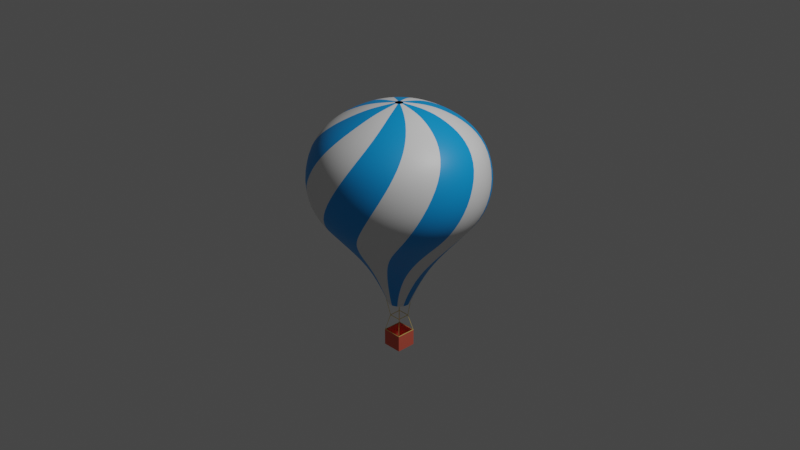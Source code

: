 # Source: hot-air-balloon.blend  (saved by Blender 2.83.20; exported with 4.5.12 LTS)
import bpy
from mathutils import Matrix  # noqa: F401  (used for matrix-valued properties, if any)

bpy.ops.wm.read_factory_settings(use_empty=True)
scene = bpy.context.scene
scene.name = 'Scene'

# ---- collections
col_collection = bpy.data.collections.new('Collection'); scene.collection.children.link(col_collection)
col_hot_air_balloon = bpy.data.collections.new('Hot Air Balloon'); scene.collection.children.link(col_hot_air_balloon)

# ---- materials (node trees are filled in below, after node groups)
mat_material_001 = bpy.data.materials.new('Material.001')
mat_material_001.use_transparent_shadow = False
mat_material_002 = bpy.data.materials.new('Material.002')
mat_material_002.use_transparent_shadow = False
mat_material_004 = bpy.data.materials.new('Material.004')
mat_material_004.use_transparent_shadow = False
mat_material_003 = bpy.data.materials.new('Material.003')
mat_material_003.use_transparent_shadow = False

# ---- material node trees
mat_material_001.use_nodes = True; mat_material_001.node_tree.nodes.clear()
_N = mat_material_001.node_tree.nodes; _L = mat_material_001.node_tree.links
n0 = _N.new('ShaderNodeBsdfPrincipled'); n0.name = 'Principled BSDF'; n0.location = (10, 300)
n0.distribution = 'GGX'
n0.subsurface_method = 'BURLEY'
n0.inputs[0].default_value = (0.0, 0.3137, 0.8, 1.0)
n0.inputs[3].default_value = 1.45
n0.inputs[27].default_value = (0.0, 0.0, 0.0, 1.0)
n0.inputs[28].default_value = 1.0
n1 = _N.new('ShaderNodeOutputMaterial'); n1.name = 'Material Output'; n1.location = (300, 300)
_L.new(n0.outputs[0], n1.inputs[0])
n1.is_active_output = True
mat_material_002.use_nodes = True; mat_material_002.node_tree.nodes.clear()
_N = mat_material_002.node_tree.nodes; _L = mat_material_002.node_tree.links
n0 = _N.new('ShaderNodeBsdfPrincipled'); n0.name = 'Principled BSDF'; n0.location = (10, 300)
n0.distribution = 'GGX'
n0.subsurface_method = 'BURLEY'
n0.inputs[3].default_value = 1.45
n0.inputs[27].default_value = (0.0, 0.0, 0.0, 1.0)
n0.inputs[28].default_value = 1.0
n1 = _N.new('ShaderNodeOutputMaterial'); n1.name = 'Material Output'; n1.location = (300, 300)
_L.new(n0.outputs[0], n1.inputs[0])
n1.is_active_output = True
mat_material_004.use_nodes = True; mat_material_004.node_tree.nodes.clear()
_N = mat_material_004.node_tree.nodes; _L = mat_material_004.node_tree.links
n0 = _N.new('ShaderNodeBsdfPrincipled'); n0.name = 'Principled BSDF'; n0.location = (10, 300)
n0.distribution = 'GGX'
n0.subsurface_method = 'BURLEY'
n0.inputs[0].default_value = (0.8, 0.1337, 0.08361, 1.0)
n0.inputs[2].default_value = 0.8209
n0.inputs[3].default_value = 1.45
n0.inputs[27].default_value = (0.0, 0.0, 0.0, 1.0)
n0.inputs[28].default_value = 1.0
n1 = _N.new('ShaderNodeOutputMaterial'); n1.name = 'Material Output'; n1.location = (300, 300)
_L.new(n0.outputs[0], n1.inputs[0])
n1.is_active_output = True
mat_material_003.use_nodes = True; mat_material_003.node_tree.nodes.clear()
_N = mat_material_003.node_tree.nodes; _L = mat_material_003.node_tree.links
n0 = _N.new('ShaderNodeBsdfPrincipled'); n0.name = 'Principled BSDF'; n0.location = (10, 300)
n0.distribution = 'GGX'
n0.subsurface_method = 'BURLEY'
n0.inputs[0].default_value = (0.855, 0.666, 0.192, 1.0)
n0.inputs[2].default_value = 1.0
n0.inputs[3].default_value = 1.45
n0.inputs[27].default_value = (0.0, 0.0, 0.0, 1.0)
n0.inputs[28].default_value = 1.0
n1 = _N.new('ShaderNodeOutputMaterial'); n1.name = 'Material Output'; n1.location = (300, 300)
_L.new(n0.outputs[0], n1.inputs[0])
n1.is_active_output = True

# ---- world
world_world = bpy.data.worlds.new('World'); scene.world = world_world
world_world.use_nodes = True; world_world.node_tree.nodes.clear()
_N = world_world.node_tree.nodes; _L = world_world.node_tree.links
n0 = _N.new('ShaderNodeOutputWorld'); n0.name = 'World Output'; n0.location = (300, 300)
n1 = _N.new('ShaderNodeBackground'); n1.name = 'Background'; n1.location = (10, 300)
n1.inputs[0].default_value = (0.05088, 0.05088, 0.05088, 1.0)
_L.new(n1.outputs[0], n0.inputs[0])
n0.is_active_output = True
world_world.color = (0.05088, 0.05088, 0.05088)
world_world.use_sun_shadow = False
world_world.sun_shadow_jitter_overblur = 0.0

# ---- cameras
cam_camera = bpy.data.cameras.new('Camera')
cam_camera.clip_end = 100.0
cam_camera.ortho_scale = 7.314

# ---- lights
light_light = bpy.data.lights.new('Light', 'POINT')
light_light.transmission_factor = 0.0
light_light.energy = 1000.0
light_light.shadow_soft_size = 0.1
light_light.shadow_maximum_resolution = 0.006
light_light.use_absolute_resolution = True

# ---- meshes
me_cylinder = bpy.data.meshes.new('Cylinder')
me_cylinder.from_pydata([(0.0, 1.0, -1.139), (-3.115e-10, 0.965, 1.065), (0.5, 0.866, -1.139), (0.4825, 0.8358, 1.065), (0.866, 0.5, -1.139), (0.8358, 0.4825, 1.065), (1.0, -4.371e-08, -1.139), (0.965, -4.969e-08, 1.065), (0.866, -0.5, -1.139), (0.8358, -0.4825, 1.065), (0.5, -0.866, -1.139), (0.4825, -0.8358, 1.065), (1.51e-07, -1.0, -1.139), (1.412e-07, -0.965, 1.065), (-0.5, -0.866, -1.139), (-0.4825, -0.8358, 1.065), (-0.866, -0.5, -1.139), (-0.8358, -0.4825, 1.065), (-1.0, -4.649e-07, -1.139), (-0.965, -4.445e-07, 1.065), (-0.866, 0.5, -1.139), (-0.8358, 0.4825, 1.065), (-0.5, 0.866, -1.139), (-0.4825, 0.8358, 1.065), (0.0, 1.333, -0.8038), (0.0, 1.656, -0.4693), (0.0, 1.786, 0.0), (0.0, 1.656, 0.5302), (0.0, 1.333, 0.8646), (0.6665, 1.154, 0.8646), (0.8281, 1.434, 0.5302), (0.8928, 1.546, 0.0), (0.8282, 1.434, -0.4693), (0.6665, 1.154, -0.8038), (1.154, 0.6665, 0.8646), (1.434, 0.8281, 0.5302), (1.546, 0.8928, 0.0), (1.434, 0.8281, -0.4693), (1.154, 0.6665, -0.8038), (1.333, -4.371e-08, 0.8646), (1.656, -4.371e-08, 0.5302), (1.786, -4.371e-08, 0.0), (1.656, -4.371e-08, -0.4693), (1.333, -4.371e-08, -0.8038), (1.154, -0.6665, 0.8646), (1.434, -0.8281, 0.5302), (1.546, -0.8928, 0.0), (1.434, -0.8282, -0.4693), (1.154, -0.6665, -0.8038), (0.6665, -1.154, 0.8646), (0.8281, -1.434, 0.5302), (0.8928, -1.546, 0.0), (0.8282, -1.434, -0.4693), (0.6665, -1.154, -0.8038), (1.51e-07, -1.333, 0.8646), (1.51e-07, -1.656, 0.5302), (1.51e-07, -1.786, 0.0), (1.51e-07, -1.656, -0.4693), (1.51e-07, -1.333, -0.8038), (-0.6665, -1.154, 0.8646), (-0.8281, -1.434, 0.5302), (-0.8928, -1.546, 0.0), (-0.8281, -1.434, -0.4693), (-0.6665, -1.154, -0.8038), (-1.154, -0.6665, 0.8646), (-1.434, -0.8281, 0.5302), (-1.546, -0.8928, 0.0), (-1.434, -0.8282, -0.4693), (-1.154, -0.6665, -0.8038), (-1.333, -4.649e-07, 0.8646), (-1.656, -4.649e-07, 0.5302), (-1.786, -4.649e-07, 0.0), (-1.656, -4.649e-07, -0.4693), (-1.333, -4.649e-07, -0.8038), (-1.154, 0.6665, 0.8646), (-1.434, 0.8281, 0.5302), (-1.546, 0.8928, 0.0), (-1.434, 0.8281, -0.4693), (-1.154, 0.6665, -0.8038), (-0.6665, 1.154, 0.8646), (-0.8282, 1.434, 0.5302), (-0.8928, 1.546, 0.0), (-0.8282, 1.434, -0.4693), (-0.6665, 1.154, -0.8038), (0.03876, 0.06714, 1.295), (-1.78e-08, 0.07753, 1.295), (0.06714, 0.03876, 1.295), (0.07753, -1.393e-07, 1.295), (0.06714, -0.03876, 1.295), (0.03876, -0.06714, 1.295), (-6.091e-09, -0.07753, 1.295), (-0.03876, -0.06714, 1.295), (-0.06714, -0.03876, 1.295), (-0.07753, -1.72e-07, 1.295), (-0.06714, 0.03876, 1.295), (-0.03876, 0.06714, 1.295), (-0.504, 0.291, -1.614), (-0.582, -3.287e-07, -1.614), (-0.504, -0.291, -1.614), (-0.291, -0.504, -1.614), (7.802e-08, -0.582, -1.614), (0.291, -0.504, -1.614), (0.504, -0.291, -1.614), (0.582, -8.358e-08, -1.614), (0.504, 0.291, -1.614), (0.291, 0.504, -1.614), (-9.85e-09, 0.582, -1.614), (-0.291, 0.504, -1.614), (-0.1582, 0.274, -2.115), (1.843e-10, 0.3164, -2.115), (-0.274, 0.1582, -2.115), (-0.3164, -2.422e-07, -2.115), (-0.274, -0.1582, -2.115), (-0.1582, -0.274, -2.115), (4.796e-08, -0.3164, -2.115), (0.1582, -0.274, -2.115), (0.274, -0.1582, -2.115), (0.3164, -1.089e-07, -2.115), (0.274, 0.1582, -2.115), (0.1582, 0.274, -2.115), (0.1956, -0.1129, -2.319), (0.1129, -0.1956, -2.319), (2.756e-08, -0.2259, -2.319), (-0.1129, -0.1956, -2.319), (-0.1956, -0.1129, -2.319), (-0.2259, -2.167e-07, -2.319), (-0.1956, 0.1129, -2.319), (-0.1129, 0.1956, -2.319), (-6.539e-09, 0.2259, -2.319), (0.2259, -1.215e-07, -2.319), (0.1956, 0.1129, -2.319), (0.1129, 0.1956, -2.319), (0.2886, 0.4998, 1.216), (0.4998, 0.2886, 1.216), (-0.5771, -3.282e-07, 1.216), (-0.4998, 0.2886, 1.216), (-0.4998, -0.2886, 1.216), (-0.2886, -0.4998, 1.216), (8.232e-08, -0.5771, 1.216), (0.2886, -0.4998, 1.216), (0.4998, -0.2886, 1.216), (0.5771, -8.51e-08, 1.216), (-0.2886, 0.4998, 1.216), (-4.822e-09, 0.5771, 1.216), (0.1031, 0.1785, 1.277), (-0.2061, -2.121e-07, 1.277), (-0.1785, -0.1031, 1.277), (-0.1031, -0.1785, 1.277), (1.674e-08, -0.2061, 1.277), (0.1031, -0.1785, 1.277), (0.1785, -0.1031, 1.277), (0.2061, -1.253e-07, 1.277), (-0.1031, 0.1785, 1.277), (0.1785, 0.1031, 1.277), (-0.1785, 0.1031, 1.277), (-1.438e-08, 0.2061, 1.277)], [], [(28, 1, 3, 29), (29, 3, 5, 34), (34, 5, 7, 39), (39, 7, 9, 44), (44, 9, 11, 49), (49, 11, 13, 54), (54, 13, 15, 59), (59, 15, 17, 64), (64, 17, 19, 69), (69, 19, 21, 74), (153, 144, 84, 86), (74, 21, 23, 79), (79, 23, 1, 28), (14, 16, 98, 99), (22, 83, 24, 0), (83, 82, 25, 24), (82, 81, 26, 25), (81, 80, 27, 26), (80, 79, 28, 27), (20, 78, 83, 22), (78, 77, 82, 83), (77, 76, 81, 82), (76, 75, 80, 81), (75, 74, 79, 80), (18, 73, 78, 20), (73, 72, 77, 78), (72, 71, 76, 77), (71, 70, 75, 76), (70, 69, 74, 75), (16, 68, 73, 18), (68, 67, 72, 73), (67, 66, 71, 72), (66, 65, 70, 71), (65, 64, 69, 70), (14, 63, 68, 16), (63, 62, 67, 68), (62, 61, 66, 67), (61, 60, 65, 66), (60, 59, 64, 65), (12, 58, 63, 14), (58, 57, 62, 63), (57, 56, 61, 62), (56, 55, 60, 61), (55, 54, 59, 60), (10, 53, 58, 12), (53, 52, 57, 58), (52, 51, 56, 57), (51, 50, 55, 56), (50, 49, 54, 55), (8, 48, 53, 10), (48, 47, 52, 53), (47, 46, 51, 52), (46, 45, 50, 51), (45, 44, 49, 50), (6, 43, 48, 8), (43, 42, 47, 48), (42, 41, 46, 47), (41, 40, 45, 46), (40, 39, 44, 45), (4, 38, 43, 6), (38, 37, 42, 43), (37, 36, 41, 42), (36, 35, 40, 41), (35, 34, 39, 40), (2, 33, 38, 4), (33, 32, 37, 38), (32, 31, 36, 37), (31, 30, 35, 36), (30, 29, 34, 35), (0, 24, 33, 2), (24, 25, 32, 33), (25, 26, 31, 32), (26, 27, 30, 31), (27, 28, 29, 30), (154, 145, 93, 94), (145, 146, 92, 93), (146, 147, 91, 92), (147, 148, 90, 91), (148, 149, 89, 90), (149, 150, 88, 89), (150, 151, 87, 88), (155, 152, 95, 85), (144, 155, 85, 84), (151, 153, 86, 87), (152, 154, 94, 95), (2, 4, 104, 105), (20, 22, 107, 96), (4, 6, 103, 104), (0, 2, 105, 106), (22, 0, 106, 107), (6, 8, 102, 103), (8, 10, 101, 102), (10, 12, 100, 101), (12, 14, 99, 100), (103, 102, 116, 117), (18, 20, 96, 97), (16, 18, 97, 98), (119, 118, 130, 131), (100, 99, 113, 114), (97, 96, 110, 111), (104, 103, 117, 118), (107, 106, 109, 108), (101, 100, 114, 115), (98, 97, 111, 112), (105, 104, 118, 119), (102, 101, 115, 116), (99, 98, 112, 113), (106, 105, 119, 109), (96, 107, 108, 110), (114, 113, 123, 122), (110, 108, 127, 126), (109, 119, 131, 128), (113, 112, 124, 123), (117, 116, 120, 129), (116, 115, 121, 120), (108, 109, 128, 127), (112, 111, 125, 124), (118, 117, 129, 130), (115, 114, 122, 121), (111, 110, 126, 125), (23, 21, 135, 142), (7, 5, 133, 141), (3, 1, 143, 132), (1, 23, 142, 143), (9, 7, 141, 140), (11, 9, 140, 139), (13, 11, 139, 138), (15, 13, 138, 137), (17, 15, 137, 136), (19, 17, 136, 134), (21, 19, 134, 135), (5, 3, 132, 133), (142, 135, 154, 152), (141, 133, 153, 151), (132, 143, 155, 144), (143, 142, 152, 155), (140, 141, 151, 150), (139, 140, 150, 149), (138, 139, 149, 148), (137, 138, 148, 147), (136, 137, 147, 146), (134, 136, 146, 145), (135, 134, 145, 154), (133, 132, 144, 153)])
me_cylinder.polygons.foreach_set('use_smooth', [True] * 144)
me_cylinder.polygons.foreach_set('material_index', [1, 0, 1, 0, 1, 0, 1, 0, 1, 0, 0, 1, 0, 0, 0, 0, 0, 0, 0, 1, 1, 1, 1, 1, 0, 0, 0, 0, 0, 1, 1, 1, 1, 1, 0, 0, 0, 0, 0, 1, 1, 1, 1, 1, 0, 0, 0, 0, 0, 1, 1, 1, 1, 1, 0, 0, 0, 0, 0, 1, 1, 1, 1, 1, 0, 0, 0, 0, 0, 1, 1, 1, 1, 1, 0, 1, 0, 1, 0, 1, 0, 0, 1, 1, 1, 0, 1, 1, 1, 0, 0, 1, 0, 1, 0, 0, 1, 0, 1, 0, 1, 0, 0, 1, 0, 1, 0, 1, 1, 1, 1, 1, 0, 0, 1, 0, 1, 1, 0, 0, 1, 1, 1, 0, 0, 1, 0, 1, 0, 1, 0, 0, 1, 1, 1, 0, 0, 1, 0, 1, 0, 1, 0, 0])
_uv = me_cylinder.uv_layers.new(name='UVMap')
_uv.uv.foreach_set('vector', [1.0, 0.9167, 1.0, 0.9931, 0.9167, 0.9931, 0.9167, 0.9167, 0.9167, 0.9167, 0.9167, 0.9931, 0.8333, 0.9931, 0.8333, 0.9167, 0.8333, 0.9167, 0.8333, 0.9931, 0.75, 0.9931, 0.75, 0.9167, 0.75, 0.9167, 0.75, 0.9931, 0.6667, 0.9931, 0.6667, 0.9167, 0.6667, 0.9167, 0.6667, 0.9931, 0.5833, 0.9931, 0.5833, 0.9167, 0.5833, 0.9167, 0.5833, 0.9931, 0.5, 0.9931, 0.5, 0.9167, 0.5, 0.9167, 0.5, 0.9931, 0.4167, 0.9931, 0.4167, 0.9167, 0.4167, 0.9167, 0.4167, 0.9931, 0.3333, 0.9931, 0.3333, 0.9167, 0.3333, 0.9167, 0.3333, 0.9931, 0.25, 0.9931, 0.25, 0.9167, 0.25, 0.9167, 0.25, 0.9931, 0.1667, 0.9931, 0.1667, 0.9167, 0.8039, 1.0, 0.8872, 1.0, 0.8796, 1.0, 0.7963, 1.0, 0.1667, 0.9167, 0.1667, 0.9931, 0.08333, 0.9931, 0.08333, 0.9167, 0.08333, 0.9167, 0.08333, 0.9931, 7.451e-08, 0.9931, 7.451e-08, 0.9167, 0.4167, 0.5, 0.3333, 0.5, 0.3333, 0.5, 0.4167, 0.5, 0.08333, 0.5, 0.08333, 0.5833, 7.451e-08, 0.5833, 7.451e-08, 0.5, 0.08333, 0.5833, 0.08333, 0.6667, 7.451e-08, 0.6667, 7.451e-08, 0.5833, 0.08333, 0.6667, 0.08333, 0.75, 7.451e-08, 0.75, 7.451e-08, 0.6667, 0.08333, 0.75, 0.08333, 0.8333, 7.451e-08, 0.8333, 7.451e-08, 0.75, 0.08333, 0.8333, 0.08333, 0.9167, 7.451e-08, 0.9167, 7.451e-08, 0.8333, 0.1667, 0.5, 0.1667, 0.5833, 0.08333, 0.5833, 0.08333, 0.5, 0.1667, 0.5833, 0.1667, 0.6667, 0.08333, 0.6667, 0.08333, 0.5833, 0.1667, 0.6667, 0.1667, 0.75, 0.08333, 0.75, 0.08333, 0.6667, 0.1667, 0.75, 0.1667, 0.8333, 0.08333, 0.8333, 0.08333, 0.75, 0.1667, 0.8333, 0.1667, 0.9167, 0.08333, 0.9167, 0.08333, 0.8333, 0.25, 0.5, 0.25, 0.5833, 0.1667, 0.5833, 0.1667, 0.5, 0.25, 0.5833, 0.25, 0.6667, 0.1667, 0.6667, 0.1667, 0.5833, 0.25, 0.6667, 0.25, 0.75, 0.1667, 0.75, 0.1667, 0.6667, 0.25, 0.75, 0.25, 0.8333, 0.1667, 0.8333, 0.1667, 0.75, 0.25, 0.8333, 0.25, 0.9167, 0.1667, 0.9167, 0.1667, 0.8333, 0.3333, 0.5, 0.3333, 0.5833, 0.25, 0.5833, 0.25, 0.5, 0.3333, 0.5833, 0.3333, 0.6667, 0.25, 0.6667, 0.25, 0.5833, 0.3333, 0.6667, 0.3333, 0.75, 0.25, 0.75, 0.25, 0.6667, 0.3333, 0.75, 0.3333, 0.8333, 0.25, 0.8333, 0.25, 0.75, 0.3333, 0.8333, 0.3333, 0.9167, 0.25, 0.9167, 0.25, 0.8333, 0.4167, 0.5, 0.4167, 0.5833, 0.3333, 0.5833, 0.3333, 0.5, 0.4167, 0.5833, 0.4167, 0.6667, 0.3333, 0.6667, 0.3333, 0.5833, 0.4167, 0.6667, 0.4167, 0.75, 0.3333, 0.75, 0.3333, 0.6667, 0.4167, 0.75, 0.4167, 0.8333, 0.3333, 0.8333, 0.3333, 0.75, 0.4167, 0.8333, 0.4167, 0.9167, 0.3333, 0.9167, 0.3333, 0.8333, 0.5, 0.5, 0.5, 0.5833, 0.4167, 0.5833, 0.4167, 0.5, 0.5, 0.5833, 0.5, 0.6667, 0.4167, 0.6667, 0.4167, 0.5833, 0.5, 0.6667, 0.5, 0.75, 0.4167, 0.75, 0.4167, 0.6667, 0.5, 0.75, 0.5, 0.8333, 0.4167, 0.8333, 0.4167, 0.75, 0.5, 0.8333, 0.5, 0.9167, 0.4167, 0.9167, 0.4167, 0.8333, 0.5833, 0.5, 0.5833, 0.5833, 0.5, 0.5833, 0.5, 0.5, 0.5833, 0.5833, 0.5833, 0.6667, 0.5, 0.6667, 0.5, 0.5833, 0.5833, 0.6667, 0.5833, 0.75, 0.5, 0.75, 0.5, 0.6667, 0.5833, 0.75, 0.5833, 0.8333, 0.5, 0.8333, 0.5, 0.75, 0.5833, 0.8333, 0.5833, 0.9167, 0.5, 0.9167, 0.5, 0.8333, 0.6667, 0.5, 0.6667, 0.5833, 0.5833, 0.5833, 0.5833, 0.5, 0.6667, 0.5833, 0.6667, 0.6667, 0.5833, 0.6667, 0.5833, 0.5833, 0.6667, 0.6667, 0.6667, 0.75, 0.5833, 0.75, 0.5833, 0.6667, 0.6667, 0.75, 0.6667, 0.8333, 0.5833, 0.8333, 0.5833, 0.75, 0.6667, 0.8333, 0.6667, 0.9167, 0.5833, 0.9167, 0.5833, 0.8333, 0.75, 0.5, 0.75, 0.5833, 0.6667, 0.5833, 0.6667, 0.5, 0.75, 0.5833, 0.75, 0.6667, 0.6667, 0.6667, 0.6667, 0.5833, 0.75, 0.6667, 0.75, 0.75, 0.6667, 0.75, 0.6667, 0.6667, 0.75, 0.75, 0.75, 0.8333, 0.6667, 0.8333, 0.6667, 0.75, 0.75, 0.8333, 0.75, 0.9167, 0.6667, 0.9167, 0.6667, 0.8333, 0.8333, 0.5, 0.8333, 0.5833, 0.75, 0.5833, 0.75, 0.5, 0.8333, 0.5833, 0.8333, 0.6667, 0.75, 0.6667, 0.75, 0.5833, 0.8333, 0.6667, 0.8333, 0.75, 0.75, 0.75, 0.75, 0.6667, 0.8333, 0.75, 0.8333, 0.8333, 0.75, 0.8333, 0.75, 0.75, 0.8333, 0.8333, 0.8333, 0.9167, 0.75, 0.9167, 0.75, 0.8333, 0.9167, 0.5, 0.9167, 0.5833, 0.8333, 0.5833, 0.8333, 0.5, 0.9167, 0.5833, 0.9167, 0.6667, 0.8333, 0.6667, 0.8333, 0.5833, 0.9167, 0.6667, 0.9167, 0.75, 0.8333, 0.75, 0.8333, 0.6667, 0.9167, 0.75, 0.9167, 0.8333, 0.8333, 0.8333, 0.8333, 0.75, 0.9167, 0.8333, 0.9167, 0.9167, 0.8333, 0.9167, 0.8333, 0.8333, 1.0, 0.5, 1.0, 0.5833, 0.9167, 0.5833, 0.9167, 0.5, 1.0, 0.5833, 1.0, 0.6667, 0.9167, 0.6667, 0.9167, 0.5833, 1.0, 0.6667, 1.0, 0.75, 0.9167, 0.75, 0.9167, 0.6667, 1.0, 0.75, 1.0, 0.8333, 0.9167, 0.8333, 0.9167, 0.75, 1.0, 0.8333, 1.0, 0.9167, 0.9167, 0.9167, 0.9167, 0.8333, 0.1372, 1.0, 0.2205, 1.0, 0.2129, 1.0, 0.1296, 1.0, 0.2205, 1.0, 0.3039, 1.0, 0.2963, 1.0, 0.2129, 1.0, 0.3039, 1.0, 0.3872, 1.0, 0.3796, 1.0, 0.2963, 1.0, 0.3872, 1.0, 0.4705, 1.0, 0.4629, 1.0, 0.3796, 1.0, 0.4705, 1.0, 0.5539, 1.0, 0.5463, 1.0, 0.4629, 1.0, 0.5539, 1.0, 0.6372, 1.0, 0.6296, 1.0, 0.5463, 1.0, 0.6372, 1.0, 0.7205, 1.0, 0.7129, 1.0, 0.6296, 1.0, 7.451e-08, 1.0, 0.05387, 1.0, 0.04625, 1.0, 7.451e-08, 1.0, 0.8872, 1.0, 0.9411, 1.0, 0.9258, 1.0, 0.8796, 1.0, 0.7205, 1.0, 0.8039, 1.0, 0.7963, 1.0, 0.7129, 1.0, 0.05387, 1.0, 0.1372, 1.0, 0.1296, 1.0, 0.04625, 1.0, 0.9167, 0.5, 0.8333, 0.5, 0.8333, 0.5, 0.9167, 0.5, 0.1667, 0.5, 0.08333, 0.5, 0.08333, 0.5, 0.1667, 0.5, 0.8333, 0.5, 0.75, 0.5, 0.75, 0.5, 0.8333, 0.5, 1.0, 0.5, 0.9167, 0.5, 0.9167, 0.5, 1.0, 0.5, 0.08333, 0.5, 7.451e-08, 0.5, 7.451e-08, 0.5, 0.08333, 0.5, 0.75, 0.5, 0.6667, 0.5, 0.6667, 0.5, 0.75, 0.5, 0.6667, 0.5, 0.5833, 0.5, 0.5833, 0.5, 0.6667, 0.5, 0.5833, 0.5, 0.5, 0.5, 0.5, 0.5, 0.5833, 0.5, 0.5, 0.5, 0.4167, 0.5, 0.4167, 0.5, 0.5, 0.5, 0.75, 0.5, 0.6667, 0.5, 0.6667, 0.5, 0.75, 0.5, 0.25, 0.5, 0.1667, 0.5, 0.1667, 0.5, 0.25, 0.5, 0.3333, 0.5, 0.25, 0.5, 0.25, 0.5, 0.3333, 0.5, 0.9167, 0.5, 0.8333, 0.5, 0.8333, 0.5, 0.9167, 0.5, 0.5, 0.5, 0.4167, 0.5, 0.4167, 0.5, 0.5, 0.5, 0.25, 0.5, 0.1667, 0.5, 0.1667, 0.5, 0.25, 0.5, 0.8333, 0.5, 0.75, 0.5, 0.75, 0.5, 0.8333, 0.5, 0.08333, 0.5, 7.451e-08, 0.5, 7.451e-08, 0.5, 0.08333, 0.5, 0.5833, 0.5, 0.5, 0.5, 0.5, 0.5, 0.5833, 0.5, 0.3333, 0.5, 0.25, 0.5, 0.25, 0.5, 0.3333, 0.5, 0.9167, 0.5, 0.8333, 0.5, 0.8333, 0.5, 0.9167, 0.5, 0.6667, 0.5, 0.5833, 0.5, 0.5833, 0.5, 0.6667, 0.5, 0.4167, 0.5, 0.3333, 0.5, 0.3333, 0.5, 0.4167, 0.5, 1.0, 0.5, 0.9167, 0.5, 0.9167, 0.5, 1.0, 0.5, 0.1667, 0.5, 0.08333, 0.5, 0.08333, 0.5, 0.1667, 0.5, 0.5, 0.5, 0.4167, 0.5, 0.4167, 0.5, 0.5, 0.5, 0.1667, 0.5, 0.08333, 0.5, 0.08333, 0.5, 0.1667, 0.5, 1.0, 0.5, 0.9167, 0.5, 0.9167, 0.5, 1.0, 0.5, 0.4167, 0.5, 0.3333, 0.5, 0.3333, 0.5, 0.4167, 0.5, 0.75, 0.5, 0.6667, 0.5, 0.6667, 0.5, 0.75, 0.5, 0.6667, 0.5, 0.5833, 0.5, 0.5833, 0.5, 0.6667, 0.5, 0.08333, 0.5, 7.451e-08, 0.5, 7.451e-08, 0.5, 0.08333, 0.5, 0.3333, 0.5, 0.25, 0.5, 0.25, 0.5, 0.3333, 0.5, 0.8333, 0.5, 0.75, 0.5, 0.75, 0.5, 0.8333, 0.5, 0.5833, 0.5, 0.5, 0.5, 0.5, 0.5, 0.5833, 0.5, 0.25, 0.5, 0.1667, 0.5, 0.1667, 0.5, 0.25, 0.5, 0.08333, 0.9931, 0.1667, 0.9931, 0.1594, 1.0, 0.07605, 1.0, 0.75, 0.9931, 0.8333, 0.9931, 0.8261, 1.0, 0.7427, 1.0, 0.9167, 0.9931, 1.0, 0.9931, 0.9854, 1.0, 0.9094, 1.0, 7.451e-08, 0.9931, 0.08333, 0.9931, 0.07605, 1.0, 7.451e-08, 1.0, 0.6667, 0.9931, 0.75, 0.9931, 0.7427, 1.0, 0.6594, 1.0, 0.5833, 0.9931, 0.6667, 0.9931, 0.6594, 1.0, 0.5761, 1.0, 0.5, 0.9931, 0.5833, 0.9931, 0.5761, 1.0, 0.4927, 1.0, 0.4167, 0.9931, 0.5, 0.9931, 0.4927, 1.0, 0.4094, 1.0, 0.3333, 0.9931, 0.4167, 0.9931, 0.4094, 1.0, 0.3261, 1.0, 0.25, 0.9931, 0.3333, 0.9931, 0.3261, 1.0, 0.2427, 1.0, 0.1667, 0.9931, 0.25, 0.9931, 0.2427, 1.0, 0.1594, 1.0, 0.8333, 0.9931, 0.9167, 0.9931, 0.9094, 1.0, 0.8261, 1.0, 0.07605, 1.0, 0.1594, 1.0, 0.1372, 1.0, 0.05387, 1.0, 0.7427, 1.0, 0.8261, 1.0, 0.8039, 1.0, 0.7205, 1.0, 0.9094, 1.0, 0.9854, 1.0, 0.9411, 1.0, 0.8872, 1.0, 7.451e-08, 1.0, 0.07605, 1.0, 0.05387, 1.0, 7.451e-08, 1.0, 0.6594, 1.0, 0.7427, 1.0, 0.7205, 1.0, 0.6372, 1.0, 0.5761, 1.0, 0.6594, 1.0, 0.6372, 1.0, 0.5539, 1.0, 0.4927, 1.0, 0.5761, 1.0, 0.5539, 1.0, 0.4705, 1.0, 0.4094, 1.0, 0.4927, 1.0, 0.4705, 1.0, 0.3872, 1.0, 0.3261, 1.0, 0.4094, 1.0, 0.3872, 1.0, 0.3039, 1.0, 0.2427, 1.0, 0.3261, 1.0, 0.3039, 1.0, 0.2205, 1.0, 0.1594, 1.0, 0.2427, 1.0, 0.2205, 1.0, 0.1372, 1.0, 0.8261, 1.0, 0.9094, 1.0, 0.8872, 1.0, 0.8039, 1.0])
me_cylinder.materials.append(mat_material_001)
me_cylinder.materials.append(mat_material_002)
me_cylinder.use_remesh_fix_poles = True
me_cylinder.use_remesh_preserve_attributes = False
me_cylinder.use_mirror_vertex_groups = False
me_cylinder.update()
me_cube_001 = bpy.data.meshes.new('Cube.001')
me_cube_001.from_pydata([(-1.0, -1.0, -0.6666), (-1.0, 1.0, -0.6666), (1.0, -1.0, -0.6666), (1.0, 1.0, -0.6666), (-1.0, -1.0, 1.0), (-1.0, 1.0, 1.0), (1.0, 1.0, 1.0), (1.0, -1.0, 1.0)], [], [(0, 4, 5, 1), (1, 5, 6, 3), (3, 6, 7, 2), (2, 7, 4, 0), (1, 3, 2, 0)])
_uv = me_cube_001.uv_layers.new(name='UVMap')
_uv.uv.foreach_set('vector', [0.375, 0.0, 0.625, 0.0, 0.625, 0.25, 0.375, 0.25, 0.375, 0.25, 0.625, 0.25, 0.625, 0.5, 0.375, 0.5, 0.375, 0.5, 0.625, 0.5, 0.625, 0.75, 0.375, 0.75, 0.375, 0.75, 0.625, 0.75, 0.625, 1.0, 0.375, 1.0, 0.125, 0.5, 0.375, 0.5, 0.375, 0.75, 0.125, 0.75])
me_cube_001.materials.append(mat_material_004)
me_cube_001.use_remesh_fix_poles = True
me_cube_001.use_remesh_preserve_attributes = False
me_cube_001.use_mirror_vertex_groups = False
me_cube_001.update()
me_cube_002 = bpy.data.meshes.new('Cube.002')
me_cube_002.from_pydata([(-1.0, -1.0, -1.0), (-0.8233, -0.9777, 1.078), (-1.0, 1.0, -1.0), (-0.8233, 0.9777, 1.078), (1.0, -1.0, -1.0), (0.8233, -0.8233, 1.078), (1.0, 1.0, -1.0), (0.8233, 0.8233, 1.078), (-0.6102, -0.6102, 0.0), (-0.6102, 0.6102, 0.0), (0.6102, 0.6102, 0.0), (0.6102, -0.6102, 0.0)], [], [(8, 1, 3, 9), (9, 3, 7, 10), (10, 7, 5, 11), (11, 5, 1, 8), (2, 6, 4, 0), (7, 3, 1, 5), (4, 11, 8, 0), (6, 10, 11, 4), (2, 9, 10, 6), (0, 8, 9, 2)])
_uv = me_cube_002.uv_layers.new(name='UVMap')
_uv.uv.foreach_set('vector', [0.5, 0.0, 0.625, 0.0, 0.625, 0.25, 0.5, 0.25, 0.5, 0.25, 0.625, 0.25, 0.625, 0.5, 0.5, 0.5, 0.5, 0.5, 0.625, 0.5, 0.625, 0.75, 0.5, 0.75, 0.5, 0.75, 0.625, 0.75, 0.625, 1.0, 0.5, 1.0, 0.125, 0.5, 0.375, 0.5, 0.375, 0.75, 0.125, 0.75, 0.625, 0.5, 0.875, 0.5, 0.875, 0.75, 0.625, 0.75, 0.375, 0.75, 0.5, 0.75, 0.5, 1.0, 0.375, 1.0, 0.375, 0.5, 0.5, 0.5, 0.5, 0.75, 0.375, 0.75, 0.375, 0.25, 0.5, 0.25, 0.5, 0.5, 0.375, 0.5, 0.375, 0.0, 0.5, 0.0, 0.5, 0.25, 0.375, 0.25])
me_cube_002.materials.append(mat_material_003)
me_cube_002.use_remesh_fix_poles = True
me_cube_002.use_remesh_preserve_attributes = False
me_cube_002.use_mirror_vertex_groups = False
me_cube_002.update()

# ---- objects
ob_light = bpy.data.objects.new('Light', light_light)
ob_camera = bpy.data.objects.new('Camera', cam_camera)
ob_balloon = bpy.data.objects.new('Balloon', me_cylinder)
ob_basket = bpy.data.objects.new('Basket', me_cube_001)
ob_rope = bpy.data.objects.new('Rope', me_cube_002)

# ---- transforms, parenting, visibility, modifiers, constraints
ob_light.location = (4.076, 1.005, 5.904)
ob_light.rotation_euler = (0.6503, 0.05522, 1.866)
ob_light.lock_rotations_4d = False
ob_light.empty_display_type = 'ARROWS'
ob_light.color = (0.0, 0.0, 0.0, 0.0)
ob_light.lineart.crease_threshold = 0.0
ob_camera.location = (7.359, -6.926, 4.958)
ob_camera.rotation_euler = (1.109, 0.0, 0.8149)
ob_camera.lock_rotations_4d = False
ob_camera.empty_display_type = 'ARROWS'
ob_camera.color = (0.0, 0.0, 0.0, 0.0)
ob_camera.display_type = 'WIRE'
ob_camera.lineart.crease_threshold = 0.0
ob_balloon.location = (0.0, 0.0, 0.4558)
ob_balloon.scale = (0.5631, 0.5631, 0.6111)
ob_balloon.lineart.crease_threshold = 0.0
_m = ob_balloon.modifiers.new('SimpleDeform', 'SIMPLE_DEFORM')
_m.deform_axis = 'Z'
_m.factor = 1.433
_m.angle = 1.433
_m = ob_balloon.modifiers.new('Subdivision', 'SUBSURF')
_m.uv_smooth = 'PRESERVE_CORNERS'
_m.levels = 2
ob_basket.location = (0.0, 0.0, -1.423)
ob_basket.scale = (0.1076, 0.1076, 0.1076)
ob_basket.lineart.crease_threshold = 0.0
_m = ob_basket.modifiers.new('Solidify', 'SOLIDIFY')
_m.thickness = 0.11
ob_rope.location = (0.0, 0.0, -1.134)
ob_rope.scale = (0.1054, 0.1054, 0.1794)
ob_rope.lineart.crease_threshold = 0.0
_m = ob_rope.modifiers.new('Wireframe', 'WIREFRAME')
_m.thickness = 0.05

# ---- collection membership
col_collection.objects.link(ob_light)
col_collection.objects.link(ob_camera)
col_hot_air_balloon.objects.link(ob_balloon)
col_hot_air_balloon.objects.link(ob_basket)
col_hot_air_balloon.objects.link(ob_rope)

# ---- scene / render settings (as saved in the file)
scene.camera = ob_camera
scene.frame_start = 1; scene.frame_end = 250; scene.frame_set(1)
scene.render.engine = 'BLENDER_EEVEE_NEXT'
scene.cycles.use_denoising = False
scene.cycles.samples = 128
scene.cycles.sampling_pattern = 'TABULATED_SOBOL'
scene.cycles.use_adaptive_sampling = False
scene.cycles.use_light_tree = False
scene.eevee.use_gtao = True
scene.view_settings.view_transform = 'Filmic'
bpy.context.view_layer.update()
